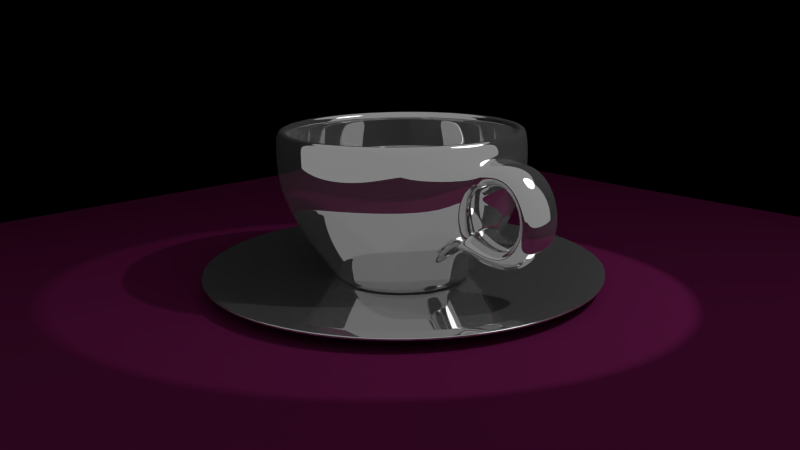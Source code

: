 # Source: coffee_cup.blend  (saved by Blender 2.66.1; exported with 4.5.12 LTS)
import bpy
from mathutils import Matrix  # noqa: F401  (used for matrix-valued properties, if any)

bpy.ops.wm.read_factory_settings(use_empty=True)
scene = bpy.context.scene
scene.name = 'Scene'

# ---- collections
col_collection_1 = bpy.data.collections.new('Collection 1'); scene.collection.children.link(col_collection_1)

# ---- materials (node trees are filled in below, after node groups)
mat_material = bpy.data.materials.new('Material')
mat_material.alpha_threshold = 0.0
mat_material.roughness = 0.5
mat_material.line_color = (0.0, 0.0, 0.0, 1.0)
mat_table = bpy.data.materials.new('Table')
mat_table.alpha_threshold = 0.0
mat_table.roughness = 0.5
mat_table.line_color = (0.0, 0.0, 0.0, 1.0)
mat_chrome = bpy.data.materials.new('Chrome')
mat_chrome.alpha_threshold = 0.0
mat_chrome.roughness = 0.5
mat_chrome.line_color = (0.0, 0.0, 0.0, 1.0)
mat_light = bpy.data.materials.new('Light')
mat_light.alpha_threshold = 0.0
mat_light.roughness = 0.5
mat_light.line_color = (0.0, 0.0, 0.0, 1.0)

# ---- material node trees
mat_material.use_nodes = True; mat_material.node_tree.nodes.clear()
_N = mat_material.node_tree.nodes; _L = mat_material.node_tree.links
n0 = _N.new('ShaderNodeOutputMaterial'); n0.name = 'Material Output'; n0.location = (300, 300)
n0.width = 120
n1 = _N.new('ShaderNodeBsdfDiffuse'); n1.name = 'Diffuse BSDF'; n1.location = (10, 300)
n1.inputs[0].default_value = (0.0, 0.0, 0.0, 1.0)
_L.new(n1.outputs[0], n0.inputs[0])
n0.is_active_output = True
mat_table.use_nodes = True; mat_table.node_tree.nodes.clear()
_N = mat_table.node_tree.nodes; _L = mat_table.node_tree.links
n0 = _N.new('ShaderNodeOutputMaterial'); n0.name = 'Material Output'; n0.location = (300, 300)
n0.width = 120
n1 = _N.new('ShaderNodeBsdfDiffuse'); n1.name = 'Diffuse BSDF'; n1.location = (10, 300)
n1.inputs[0].default_value = (0.08001, 0.006441, 0.04044, 1.0)
_L.new(n1.outputs[0], n0.inputs[0])
n0.is_active_output = True
mat_chrome.use_nodes = True; mat_chrome.node_tree.nodes.clear()
_N = mat_chrome.node_tree.nodes; _L = mat_chrome.node_tree.links
n0 = _N.new('ShaderNodeOutputMaterial'); n0.name = 'Material Output'; n0.location = (300, 300)
n0.width = 120
n1 = _N.new('ShaderNodeBsdfAnisotropic'); n1.name = 'Glossy BSDF'; n1.location = (-232, 379)
n1.distribution = 'BECKMANN'
n1.inputs[1].default_value = 0.0
n2 = _N.new('ShaderNodeMixShader'); n2.name = 'Mix Shader'; n2.location = (89, 334)
n2.width = 150
n2.inputs[0].default_value = 0.1
n3 = _N.new('ShaderNodeBsdfDiffuse'); n3.name = 'Diffuse BSDF'; n3.location = (-213, 147)
n3.inputs[0].default_value = (0.4385, 0.4385, 0.4385, 1.0)
_L.new(n1.outputs[0], n2.inputs[1])
_L.new(n2.outputs[0], n0.inputs[0])
_L.new(n3.outputs[0], n2.inputs[2])
n0.is_active_output = True
mat_light.use_nodes = True; mat_light.node_tree.nodes.clear()
_N = mat_light.node_tree.nodes; _L = mat_light.node_tree.links
n0 = _N.new('ShaderNodeOutputMaterial'); n0.name = 'Material Output'; n0.location = (300, 300)
n0.width = 120
n1 = _N.new('ShaderNodeEmission'); n1.name = 'Emission'; n1.location = (100, 300)
n1.width = 150
n1.inputs[0].default_value = (0.8, 0.8, 0.8, 1.0)
_L.new(n1.outputs[0], n0.inputs[0])
n0.is_active_output = True

# ---- world
world_world = bpy.data.worlds.new('World'); scene.world = world_world
world_world.color = (0.09084, 0.09084, 0.09084)
world_world.use_sun_shadow = False
world_world.sun_shadow_jitter_overblur = 0.0
world_world.cycles.sampling_method = 'MANUAL'
world_world.cycles.sample_map_resolution = 256

# ---- cameras
cam_camera = bpy.data.cameras.new('Camera')
cam_camera.clip_end = 100.0
cam_camera.lens = 35.0
cam_camera.sensor_width = 32.0
cam_camera.sensor_height = 18.0
cam_camera.ortho_scale = 7.314
cam_camera.dof.focus_distance = 0.0

# ---- lights
light_lamp = bpy.data.lights.new('Lamp', 'SPOT')
light_lamp.transmission_factor = 0.0
light_lamp.cutoff_distance = 30.0
light_lamp.energy = 500.0
light_lamp.shadow_buffer_clip_start = 1.001
light_lamp.shadow_soft_size = 0.1
light_lamp.shadow_maximum_resolution = 0.006
light_lamp.use_absolute_resolution = True
light_lamp.spot_blend = 0.0
light_lamp.spot_size = 0.5048
light_lamp.show_cone = True
light_lamp.cycles.use_multiple_importance_sampling = False

# ---- meshes
me_plane_004 = bpy.data.meshes.new('Plane.004')
me_plane_004.from_pydata([(-1.0, -1.0, 0.0), (1.0, 1.0, 0.0), (-1.0, 1.0, 0.0), (-1.0, -1.0, 1.27), (1.0, 1.0, 1.27), (-1.0, 1.0, 1.27)], [], [(2, 0, 3, 5), (1, 2, 5, 4)])
me_plane_004.materials.append(mat_material)
me_plane_004.use_remesh_preserve_volume = False
me_plane_004.use_remesh_preserve_attributes = False
me_plane_004.use_mirror_vertex_groups = False
me_plane_004.update()
me_plane_003 = bpy.data.meshes.new('Plane.003')
me_plane_003.from_pydata([(1.0, 1.0, 0.0), (-1.0, 1.0, 0.0)], [(0, 1)], [])
me_plane_003.materials.append(mat_table)
me_plane_003.use_remesh_preserve_volume = False
me_plane_003.use_remesh_preserve_attributes = False
me_plane_003.use_mirror_vertex_groups = False
me_plane_003.update()
me_plane = bpy.data.meshes.new('Plane')
me_plane.from_pydata([(1.0, -1.0, 0.0), (-1.0, -1.0, 0.0), (1.0, 1.0, 0.0), (-1.0, 1.0, 0.0)], [], [(1, 0, 2, 3)])
me_plane.materials.append(mat_table)
me_plane.use_remesh_preserve_volume = False
me_plane.use_remesh_preserve_attributes = False
me_plane.use_mirror_vertex_groups = False
me_plane.update()
me_circle_001 = bpy.data.meshes.new('Circle.001')
me_circle_001.from_pydata([(-1.649e-08, 0.5164, 0.01434), (-0.3035, 0.4178, 0.01434), (-0.4911, 0.1596, 0.01434), (-0.4911, -0.1596, 0.01434), (-0.3035, -0.4178, 0.01434), (2.865e-08, -0.5164, 0.01434), (0.3035, -0.4178, 0.01434), (0.4911, -0.1596, 0.01434), (0.4911, 0.1596, 0.01434), (0.3035, 0.4178, 0.01434), (-0.2879, -0.09353, 0.003343), (0.3313, 0.456, 0.001184), (-0.536, -0.1742, 0.001184), (-4.026e-08, 0.5636, 0.001184), (-0.3313, -0.456, 0.001184), (9.011e-09, -0.5636, 0.001184), (0.3313, -0.456, 0.001184), (0.536, -0.1742, 0.001184), (-0.3313, 0.456, 0.001184), (0.536, 0.1742, 0.001184), (-0.536, 0.1742, 0.001184), (0.1779, 0.2449, 0.003343), (-2.211e-08, 7.737e-09, 0.003343), (-7.424e-09, 0.3027, 0.003343), (-0.1779, 0.2449, 0.003343), (-0.4355, -0.1415, 0.01434), (-0.4355, 0.1415, 0.01434), (-0.2692, 0.3705, 0.01434), (-1.809e-08, 0.458, 0.01434), (1.904e-08, -0.3027, 0.003343), (0.1779, -0.2449, 0.003343), (0.2879, -0.09353, 0.003343), (0.2879, 0.09353, 0.003343), (-0.2879, 0.09353, 0.003343), (0.2692, 0.3705, 0.01434), (0.4355, 0.1415, 0.01434), (0.4355, -0.1415, 0.01434), (0.2692, -0.3705, 0.01434), (2.195e-08, -0.458, 0.01434), (-0.2692, -0.3705, 0.01434), (-0.1779, -0.2449, 0.003343), (0.8904, 1.225, -0.07483), (-1.441, -0.4681, -0.07483), (5.064e-08, 1.515, -0.07483), (-0.8904, -1.225, -0.07483), (1.831e-07, -1.515, -0.07483), (0.8904, -1.225, -0.07483), (1.441, -0.4681, -0.07483), (-0.8904, 1.225, -0.07483), (1.441, 0.4681, -0.07483), (-1.441, 0.4681, -0.07483), (0.9627, 1.325, -0.07103), (-1.558, -0.5061, -0.07103), (4.007e-08, 1.638, -0.07103), (-0.9627, -1.325, -0.07103), (1.832e-07, -1.638, -0.07103), (0.9627, -1.325, -0.07103), (1.558, -0.5061, -0.07103), (-0.9627, 1.325, -0.07103), (1.558, 0.5061, -0.07103), (-1.558, 0.5061, -0.07103), (1.425, -0.4629, -0.07372), (1.425, 0.4629, -0.07372), (0.8805, 1.212, -0.07372), (4.928e-08, 1.498, -0.07372), (-0.8805, 1.212, -0.07372), (-1.425, 0.4629, -0.07372), (-1.425, -0.4629, -0.07372), (-0.8805, -1.212, -0.07372), (1.802e-07, -1.498, -0.07372), (0.8805, -1.212, -0.07372), (-0.3416, -0.4702, 2.803e-05), (-0.5527, 0.1796, 2.801e-05), (-3.885e-08, 0.5811, 2.803e-05), (0.5527, 0.1796, 2.801e-05), (0.3416, 0.4702, 2.801e-05), (0.5527, -0.1796, 2.801e-05), (0.3416, -0.4702, 2.803e-05), (1.196e-08, -0.5811, 2.803e-05), (-0.5527, -0.1796, 2.801e-05), (-0.3416, 0.4702, 2.803e-05)], [], [(25, 26, 2, 3), (34, 35, 8, 9), (26, 27, 1, 2), (35, 36, 7, 8), (27, 28, 0, 1), (36, 37, 6, 7), (37, 38, 5, 6), (38, 39, 4, 5), (39, 25, 3, 4), (28, 34, 9, 0), (11, 13, 0, 9), (12, 14, 4, 3), (14, 15, 5, 4), (15, 16, 6, 5), (16, 17, 7, 6), (13, 18, 1, 0), (17, 19, 8, 7), (18, 20, 2, 1), (19, 11, 9, 8), (20, 12, 3, 2), (22, 23, 24), (30, 29, 38, 37), (32, 31, 36, 35), (10, 33, 26, 25), (22, 30, 31), (22, 33, 10), (24, 23, 28, 27), (22, 10, 40), (21, 32, 35, 34), (33, 24, 27, 26), (23, 21, 34, 28), (22, 40, 29), (40, 10, 25, 39), (22, 29, 30), (22, 31, 32), (22, 24, 33), (31, 30, 37, 36), (29, 40, 39, 38), (22, 21, 23), (22, 32, 21), (62, 61, 47, 49), (64, 63, 41, 43), (66, 65, 48, 50), (68, 67, 42, 44), (63, 62, 49, 41), (69, 68, 44, 45), (67, 66, 50, 42), (70, 69, 45, 46), (61, 70, 46, 47), (65, 64, 43, 48), (48, 43, 53, 58), (49, 47, 57, 59), (43, 41, 51, 53), (50, 48, 58, 60), (44, 42, 52, 54), (41, 49, 59, 51), (45, 44, 54, 55), (42, 50, 60, 52), (46, 45, 55, 56), (47, 46, 56, 57), (74, 76, 61, 62), (73, 75, 63, 64), (72, 80, 65, 66), (71, 79, 67, 68), (75, 74, 62, 63), (78, 71, 68, 69), (79, 72, 66, 67), (77, 78, 69, 70), (76, 77, 70, 61), (80, 73, 64, 65), (12, 20, 72, 79), (11, 19, 74, 75), (19, 17, 76, 74), (18, 13, 73, 80), (13, 11, 75, 73), (15, 14, 71, 78), (20, 18, 80, 72), (16, 15, 78, 77), (14, 12, 79, 71), (17, 16, 77, 76)])
me_circle_001.polygons.foreach_set('use_smooth', [True] * 80)
_k = {(41, 43): 0.64706, (42, 44): 0.64706, (44, 45): 0.64706, (45, 46): 0.64706, (46, 47): 0.64706, (43, 48): 0.64706, (47, 49): 0.64706, (48, 50): 0.64706, (41, 49): 0.64706, (42, 50): 0.64706}
me_circle_001.attributes.new('crease_edge', 'FLOAT', 'EDGE').data.foreach_set('value', [_k.get((min(e.vertices), max(e.vertices)), 0.0) for e in me_circle_001.edges])
me_circle_001.materials.append(mat_chrome)
me_circle_001.use_remesh_preserve_volume = False
me_circle_001.use_remesh_preserve_attributes = False
me_circle_001.use_mirror_vertex_groups = False
me_circle_001.update()
me_circle = bpy.data.meshes.new('Circle')
me_circle.from_pydata([(-2.086e-08, 0.0, -0.07731), (0.4822, 0.1567, -0.1046), (-0.298, 0.4102, -0.1046), (0.4822, -0.1567, -0.1046), (0.298, -0.4102, -0.1046), (2.097e-08, -0.507, -0.1046), (-0.298, -0.4102, -0.1046), (-2.913e-08, 0.507, -0.1046), (-0.4822, -0.1567, -0.1046), (0.298, 0.4102, -0.1046), (-2.532e-07, 0.8954, -1.136), (-0.5263, 0.7244, -1.136), (-0.8516, 0.2767, -1.136), (-0.8516, -0.2767, -1.136), (-0.5263, -0.7244, -1.136), (-1.674e-07, -0.8954, -1.136), (0.5263, -0.7244, -1.136), (0.8516, -0.2767, -1.136), (0.8516, 0.2767, -1.136), (0.5263, 0.7244, -1.136), (-1.544e-09, 0.6893, -0.335), (-3.795e-10, 0.8383, -0.5902), (0.0, 0.9129, -0.8039), (0.0, 0.9121, -1.045), (0.5361, 0.7379, -1.045), (0.5366, 0.7386, -0.8039), (0.4927, 0.6782, -0.5902), (0.4052, 0.5577, -0.335), (-0.4052, -0.5577, -0.335), (-0.4927, -0.6782, -0.5902), (-0.5366, -0.7386, -0.8039), (-0.5361, -0.7379, -1.045), (-0.8675, -0.2819, -1.045), (-0.8682, -0.2821, -0.8039), (-0.7973, -0.259, -0.5902), (-0.6556, -0.213, -0.335), (6.508e-08, -0.6893, -0.335), (7.994e-08, -0.8383, -0.5902), (8.742e-08, -0.9129, -0.8039), (8.742e-08, -0.9121, -1.045), (0.4052, -0.5577, -0.335), (0.4927, -0.6782, -0.5902), (0.5366, -0.7385, -0.8039), (0.5361, -0.7379, -1.045), (0.6556, -0.213, -0.335), (0.7973, -0.259, -0.5902), (0.8682, -0.2821, -0.8039), (0.8675, -0.2819, -1.045), (-0.4052, 0.5577, -0.335), (-0.4927, 0.6782, -0.5902), (-0.5366, 0.7386, -0.8039), (-0.5361, 0.7379, -1.045), (0.6556, 0.213, -0.335), (0.7973, 0.259, -0.5902), (0.8682, 0.2821, -0.8039), (0.8675, 0.2819, -1.045), (-0.6556, 0.213, -0.335), (-0.7973, 0.259, -0.5902), (-0.8682, 0.2821, -0.8039), (-0.8675, 0.2819, -1.045), (0.2788, 0.3837, -0.07731), (-0.4511, -0.1466, -0.07731), (-1.512e-08, 0.4743, -0.07731), (-0.2788, -0.3837, -0.07731), (3.203e-08, -0.4743, -0.07731), (0.2788, -0.3837, -0.07731), (0.4511, -0.1466, -0.07731), (-0.2788, 0.3837, -0.07731), (0.4511, 0.1466, -0.07731), (-0.4511, 0.1466, -0.07731), (-0.4822, 0.1567, -0.1046), (-1.682e-08, 0.506, 0.01434), (-0.2974, 0.4093, 0.01434), (-0.4812, 0.1564, 0.01434), (-0.4812, -0.1564, 0.01434), (-0.2974, -0.4093, 0.01434), (2.741e-08, -0.506, 0.01434), (0.2974, -0.4093, 0.01434), (0.4812, -0.1564, 0.01434), (0.4812, 0.1564, 0.01434), (0.2974, 0.4093, 0.01434), (-2.532e-07, 0.9822, -1.151), (-0.5773, 0.7946, -1.151), (-0.9342, 0.3035, -1.151), (-0.9342, -0.3035, -1.151), (-0.5773, -0.7946, -1.151), (-1.674e-07, -0.9822, -1.151), (0.5773, -0.7946, -1.151), (0.9342, -0.3035, -1.151), (0.9342, 0.3035, -1.151), (0.5773, 0.7946, -1.151), (-1.544e-09, 0.7621, -0.2851), (-3.795e-10, 0.9188, -0.5541), (0.0, 1.0, -0.7897), (0.0, 1.0, -1.053), (0.5878, 0.809, -1.053), (0.5878, 0.809, -0.7897), (0.5401, 0.7433, -0.5541), (0.4479, 0.6165, -0.2851), (-0.4479, -0.6165, -0.2851), (-0.5401, -0.7433, -0.5541), (-0.5878, -0.809, -0.7897), (-0.5878, -0.809, -1.053), (-0.9511, -0.309, -1.053), (-0.9511, -0.309, -0.7897), (-0.8738, -0.2839, -0.5541), (-0.7248, -0.2355, -0.2851), (6.508e-08, -0.7621, -0.2851), (7.994e-08, -0.9188, -0.5541), (8.742e-08, -1.0, -0.7897), (8.742e-08, -1.0, -1.053), (0.4479, -0.6165, -0.2851), (0.5401, -0.7433, -0.5541), (0.5878, -0.809, -0.7897), (0.5878, -0.809, -1.053), (0.7248, -0.2355, -0.2851), (0.8738, -0.2839, -0.5541), (0.9511, -0.309, -0.7897), (0.9511, -0.309, -1.053), (-0.4479, 0.6165, -0.2851), (-0.5401, 0.7433, -0.5541), (-0.5878, 0.809, -0.7897), (-0.5878, 0.809, -1.053), (0.7248, 0.2355, -0.2851), (0.8738, 0.2839, -0.5541), (0.9511, 0.309, -0.7897), (0.9511, 0.309, -1.053), (-0.7248, 0.2355, -0.2851), (-0.8738, 0.2839, -0.5541), (-0.9511, 0.309, -0.7897), (-0.9511, 0.309, -1.053), (-0.2879, -0.09353, 0.003343), (0.317, 0.4363, -0.01763), (-0.5129, -0.1666, -0.01763), (-1.512e-08, 0.5393, -0.01763), (-0.317, -0.4363, -0.01763), (3.203e-08, -0.5393, -0.01763), (0.317, -0.4363, -0.01763), (0.5129, -0.1666, -0.01763), (-0.317, 0.4363, -0.01763), (0.5129, 0.1666, -0.01763), (-0.5129, 0.1666, -0.01763), (0.1779, 0.2449, 0.003343), (-2.211e-08, 7.737e-09, 0.003343), (-7.424e-09, 0.3027, 0.003343), (-0.1779, 0.2449, 0.003343), (-0.4355, -0.1415, 0.01434), (-0.4355, 0.1415, 0.01434), (-0.2692, 0.3705, 0.01434), (-1.809e-08, 0.458, 0.01434), (1.904e-08, -0.3027, 0.003343), (0.1779, -0.2449, 0.003343), (0.2879, -0.09353, 0.003343), (0.2879, 0.09353, 0.003343), (-0.2879, 0.09353, 0.003343), (0.2692, 0.3705, 0.01434), (0.4355, 0.1415, 0.01434), (0.4355, -0.1415, 0.01434), (0.2692, -0.3705, 0.01434), (2.195e-08, -0.458, 0.01434), (-0.2692, -0.3705, 0.01434), (-0.1779, -0.2449, 0.003343), (-0.9511, 0.1664, -1.01), (-0.9511, 0.1664, -0.833), (-0.9511, -0.1664, -0.833), (-0.9511, -0.1664, -1.01), (-0.8497, 0.1922, -0.5106), (-0.7489, 0.1594, -0.3285), (-0.7489, -0.1594, -0.3285), (-0.8497, -0.1922, -0.5106), (-0.8497, 0.1922, -0.5106), (-0.7489, 0.1594, -0.3285), (-0.7489, -0.1594, -0.3285), (-0.8497, -0.1922, -0.5106), (-1.134, 0.1922, -0.4139), (-1.134, -0.1922, -0.4139), (-1.215, -0.1594, -0.195), (-1.215, 0.1594, -0.195), (-1.295, 0.179, -1.04), (-1.295, -0.179, -1.04), (-1.166, -0.179, -0.8666), (-1.166, 0.179, -0.8666), (-1.493, 0.1629, -0.5987), (-1.493, -0.1629, -0.5987), (-1.289, -0.1793, -0.6292), (-1.289, 0.1793, -0.6292)], [], [(24, 23, 10, 19), (32, 31, 14, 13), (31, 39, 15, 14), (39, 43, 16, 15), (43, 47, 17, 16), (23, 51, 11, 10), (47, 55, 18, 17), (51, 59, 12, 11), (55, 24, 19, 18), (59, 32, 13, 12), (9, 7, 20, 27), (27, 20, 21, 26), (26, 21, 22, 25), (25, 22, 23, 24), (8, 6, 28, 35), (35, 28, 29, 34), (34, 29, 30, 33), (33, 30, 31, 32), (6, 5, 36, 28), (28, 36, 37, 29), (29, 37, 38, 30), (30, 38, 39, 31), (5, 4, 40, 36), (36, 40, 41, 37), (37, 41, 42, 38), (38, 42, 43, 39), (4, 3, 44, 40), (40, 44, 45, 41), (41, 45, 46, 42), (42, 46, 47, 43), (7, 2, 48, 20), (20, 48, 49, 21), (21, 49, 50, 22), (22, 50, 51, 23), (3, 1, 52, 44), (44, 52, 53, 45), (45, 53, 54, 46), (46, 54, 55, 47), (2, 70, 56, 48), (48, 56, 57, 49), (49, 57, 58, 50), (50, 58, 59, 51), (1, 9, 27, 52), (52, 27, 26, 53), (53, 26, 25, 54), (54, 25, 24, 55), (70, 8, 35, 56), (56, 35, 34, 57), (57, 34, 33, 58), (58, 33, 32, 59), (130, 103, 165, 162), (168, 172, 173, 169, 105, 106), (166, 170, 171, 167, 127, 128), (69, 61, 8, 70), (68, 60, 9, 1), (67, 69, 70, 2), (66, 68, 1, 3), (62, 67, 2, 7), (65, 66, 3, 4), (64, 65, 4, 5), (63, 64, 5, 6), (61, 63, 6, 8), (60, 62, 7, 9), (129, 130, 162, 163), (169, 173, 170, 166, 128, 105), (103, 104, 164, 165), (60, 68, 0), (64, 63, 0), (61, 69, 0), (65, 64, 0), (66, 65, 0), (67, 62, 0), (68, 66, 0), (62, 60, 0), (69, 67, 0), (63, 61, 0), (90, 81, 94, 95), (84, 85, 102, 103), (85, 86, 110, 102), (86, 87, 114, 110), (87, 88, 118, 114), (81, 82, 122, 94), (88, 89, 126, 118), (82, 83, 130, 122), (89, 90, 95, 126), (83, 84, 103, 130), (98, 91, 134, 132), (97, 92, 91, 98), (96, 93, 92, 97), (95, 94, 93, 96), (106, 99, 135, 133), (105, 100, 99, 106), (104, 101, 100, 105), (103, 102, 101, 104), (99, 107, 136, 135), (100, 108, 107, 99), (101, 109, 108, 100), (102, 110, 109, 101), (107, 111, 137, 136), (108, 112, 111, 107), (109, 113, 112, 108), (110, 114, 113, 109), (111, 115, 138, 137), (112, 116, 115, 111), (113, 117, 116, 112), (114, 118, 117, 113), (91, 119, 139, 134), (92, 120, 119, 91), (93, 121, 120, 92), (94, 122, 121, 93), (115, 123, 140, 138), (116, 124, 123, 115), (117, 125, 124, 116), (118, 126, 125, 117), (119, 127, 141, 139), (120, 128, 127, 119), (121, 129, 128, 120), (122, 130, 129, 121), (123, 98, 132, 140), (124, 97, 98, 123), (125, 96, 97, 124), (126, 95, 96, 125), (127, 106, 133, 141), (129, 104, 105, 128), (104, 129, 163, 164), (146, 147, 73, 74), (155, 156, 79, 80), (147, 148, 72, 73), (156, 157, 78, 79), (148, 149, 71, 72), (157, 158, 77, 78), (158, 159, 76, 77), (159, 160, 75, 76), (160, 146, 74, 75), (149, 155, 80, 71), (132, 134, 71, 80), (133, 135, 75, 74), (135, 136, 76, 75), (136, 137, 77, 76), (137, 138, 78, 77), (134, 139, 72, 71), (138, 140, 79, 78), (139, 141, 73, 72), (140, 132, 80, 79), (141, 133, 74, 73), (143, 144, 145), (151, 150, 159, 158), (153, 152, 157, 156), (131, 154, 147, 146), (143, 151, 152), (143, 154, 131), (145, 144, 149, 148), (143, 131, 161), (142, 153, 156, 155), (154, 145, 148, 147), (144, 142, 155, 149), (143, 161, 150), (161, 131, 146, 160), (143, 150, 151), (143, 152, 153), (143, 145, 154), (152, 151, 158, 157), (150, 161, 160, 159), (143, 142, 144), (143, 153, 142), (12, 13, 84, 83), (13, 14, 85, 84), (14, 15, 86, 85), (10, 11, 82, 81), (15, 16, 87, 86), (11, 12, 83, 82), (19, 10, 81, 90), (18, 19, 90, 89), (17, 18, 89, 88), (16, 17, 88, 87), (183, 179, 180, 184), (182, 178, 179, 183), (164, 180, 179, 165), (173, 175, 174, 170), (172, 176, 175, 173), (171, 177, 176, 172), (170, 174, 177, 171), (165, 179, 178, 162), (184, 180, 181, 185), (185, 181, 178, 182), (176, 183, 184, 175), (177, 182, 183, 176), (175, 184, 185, 174), (174, 185, 182, 177), (162, 178, 181, 163), (163, 181, 180, 164), (167, 171, 172, 168, 106, 127)])
me_circle.polygons.foreach_set('use_smooth', [True] * 192)
_k = {(162, 165): 0.07843, (162, 163): 0.07843, (164, 165): 0.07843, (163, 164): 0.07843}
me_circle.attributes.new('crease_edge', 'FLOAT', 'EDGE').data.foreach_set('value', [_k.get((min(e.vertices), max(e.vertices)), 0.0) for e in me_circle.edges])
me_circle.materials.append(mat_chrome)
me_circle.use_remesh_preserve_volume = False
me_circle.use_remesh_preserve_attributes = False
me_circle.use_mirror_vertex_groups = False
me_circle.update()
me_circle_002 = bpy.data.meshes.new('Circle.002')
me_circle_002.from_pydata([(0.0, 1.0, 0.0), (-0.309, 0.9511, 0.0), (-0.5878, 0.809, 0.0), (-0.809, 0.5878, 0.0), (-0.9511, 0.309, 0.0), (-1.0, -4.371e-08, 0.0), (-0.9511, -0.309, 0.0), (-0.809, -0.5878, 0.0), (-0.5878, -0.809, 0.0), (-0.309, -0.9511, 0.0), (3.258e-07, -1.0, 0.0), (0.309, -0.9511, 0.0), (0.5878, -0.809, 0.0), (0.809, -0.5878, 0.0), (0.9511, -0.309, 0.0), (1.0, 9.656e-07, 0.0), (0.9511, 0.309, 0.0), (0.809, 0.5878, 0.0), (0.5878, 0.809, 0.0), (0.309, 0.9511, 0.0)], [], [(0, 1, 2, 3, 4, 5, 6, 7, 8, 9, 10, 11, 12, 13, 14, 15, 16, 17, 18, 19)])
me_circle_002.materials.append(mat_light)
me_circle_002.use_remesh_preserve_volume = False
me_circle_002.use_remesh_preserve_attributes = False
me_circle_002.use_mirror_vertex_groups = False
me_circle_002.update()

# ---- objects
ob_plane_003 = bpy.data.objects.new('Plane.003', me_plane_004)
ob_plane_002 = bpy.data.objects.new('Plane.002', me_plane_003)
ob_plane = bpy.data.objects.new('Plane', me_plane)
ob_saucer = bpy.data.objects.new('Saucer', me_circle_001)
ob_cup = bpy.data.objects.new('Cup', me_circle)
ob_lamp = bpy.data.objects.new('Lamp', light_lamp)
ob_circle = bpy.data.objects.new('Circle', me_circle_002)
ob_camera = bpy.data.objects.new('Camera', cam_camera)

# ---- transforms, parenting, visibility, modifiers, constraints
ob_plane_003.location = (0.0, 0.0, -0.02738)
ob_plane_003.scale = (3.982, 3.982, 3.982)
ob_plane_003.lineart.crease_threshold = 0.0
ob_plane_002.location = (0.0, 0.0, -0.02738)
ob_plane_002.scale = (3.982, 3.982, 3.982)
ob_plane_002.lineart.crease_threshold = 0.0
ob_plane.location = (0.0, 0.0, -0.02738)
ob_plane.scale = (3.982, 3.982, 3.982)
ob_plane.lineart.crease_threshold = 0.0
ob_saucer.location = (0.0, 0.0, 0.0)
ob_saucer.rotation_euler = (-0.0, -3.142, -0.0)
ob_saucer.lineart.crease_threshold = 0.0
_m = ob_saucer.modifiers.new('Solidify', 'SOLIDIFY')
_m.thickness = -0.01212
_m.edge_crease_inner = 1.0
_m.edge_crease_outer = 1.0
_m.use_even_offset = True
_m.nonmanifold_thickness_mode = 'FIXED'
_m.nonmanifold_merge_threshold = 0.0003
_m = ob_saucer.modifiers.new('Subsurf', 'SUBSURF')
_m.uv_smooth = 'PRESERVE_CORNERS'
_m.levels = 3
_m.render_levels = 3
_m.show_only_control_edges = False
ob_cup.location = (0.0, 0.0, 0.0)
ob_cup.rotation_euler = (-0.0, -3.142, -0.0)
ob_cup.lineart.crease_threshold = 0.0
_m = ob_cup.modifiers.new('Subsurf', 'SUBSURF')
_m.uv_smooth = 'PRESERVE_CORNERS'
_m.levels = 3
_m.render_levels = 3
_m.show_only_control_edges = False
ob_lamp.location = (3.891, 2.546, 5.904)
ob_lamp.rotation_euler = (0.6411, 0.0386, 2.161)
ob_lamp.lock_rotations_4d = False
ob_lamp.empty_display_type = 'ARROWS'
ob_lamp.color = (0.0, 0.0, 0.0, 0.0)
ob_lamp.lineart.crease_threshold = 0.0
ob_circle.location = (3.891, 2.546, 5.904)
ob_circle.scale = (1.52, 1.52, 1.52)
ob_circle.lineart.crease_threshold = 0.0
_c = ob_circle.constraints.new('COPY_ROTATION'); _c.name = 'Copy Rotation'
_c.target = ob_lamp
ob_camera.location = (4.835, -4.351, 2.106)
ob_camera.rotation_euler = (1.312, 0.01162, 0.8381)
ob_camera.scale = (1.0, 1.0, 1.0)
ob_camera.lock_rotations_4d = False
ob_camera.empty_display_type = 'ARROWS'
ob_camera.color = (0.0, 0.0, 0.0, 0.0)
ob_camera.display_type = 'WIRE'
ob_camera.lineart.crease_threshold = 0.0

# ---- collection membership
col_collection_1.objects.link(ob_plane_003)
col_collection_1.objects.link(ob_plane_002)
col_collection_1.objects.link(ob_plane)
col_collection_1.objects.link(ob_saucer)
col_collection_1.objects.link(ob_cup)
col_collection_1.objects.link(ob_lamp)
col_collection_1.objects.link(ob_circle)
col_collection_1.objects.link(ob_camera)

# ---- scene / render settings (as saved in the file)
scene.camera = ob_camera
scene.frame_start = 1; scene.frame_end = 250; scene.frame_set(1)
scene.render.engine = 'CYCLES'
scene.render.image_settings.color_mode = 'RGB'
scene.render.image_settings.compression = 90
scene.render.resolution_percentage = 50
scene.render.dither_intensity = 0.0
scene.render.bake_margin = 2
scene.cycles.use_denoising = False
scene.cycles.samples = 10
scene.cycles.sampling_pattern = 'TABULATED_SOBOL'
scene.cycles.light_sampling_threshold = 0.0
scene.cycles.use_adaptive_sampling = False
scene.cycles.use_light_tree = False
scene.cycles.blur_glossy = 0.0
scene.cycles.volume_bounces = 1
scene.cycles.film_exposure = 3.04
scene.cycles.pixel_filter_type = 'GAUSSIAN'
scene.cycles.sample_clamp_direct = 0.98
scene.cycles.sample_clamp_indirect = 0.98
scene.view_settings.view_transform = 'Standard'
bpy.context.view_layer.update()
